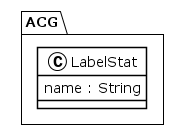

The diagram above was rendered by PlantUML. Its source (embedded in the PNG):
@startuml
!theme plain
package ACG {
class LabelStat {
	 name : String
}
}
@enduml